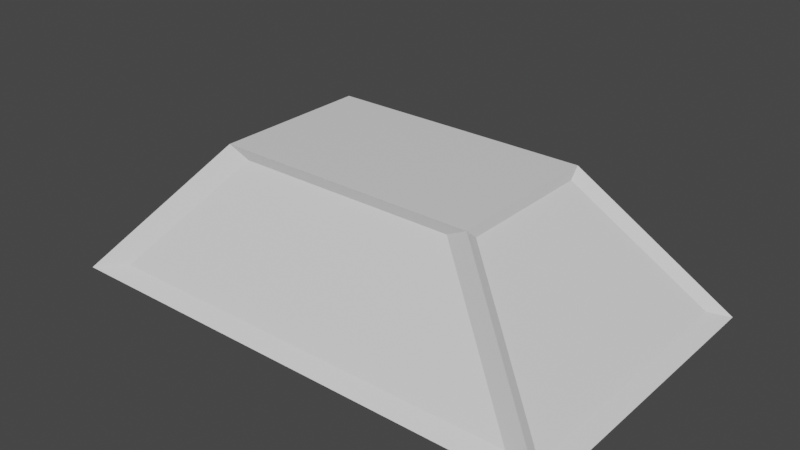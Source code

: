 # Source: Buildinglid.blend  (saved by Blender 2.81.16; exported with 4.5.12 LTS)
import bpy
from mathutils import Matrix  # noqa: F401  (used for matrix-valued properties, if any)

bpy.ops.wm.read_factory_settings(use_empty=True)
scene = bpy.context.scene
scene.name = 'Scene'

# ---- collections
col_collection = bpy.data.collections.new('Collection'); scene.collection.children.link(col_collection)

# ---- materials (node trees are filled in below, after node groups)
mat_material_001 = bpy.data.materials.new('Material.001')
mat_material_001.use_transparent_shadow = False
mat_material_002 = bpy.data.materials.new('Material.002')
mat_material_002.use_transparent_shadow = False

# ---- material node trees
mat_material_001.use_nodes = True; mat_material_001.node_tree.nodes.clear()
_N = mat_material_001.node_tree.nodes; _L = mat_material_001.node_tree.links
n0 = _N.new('ShaderNodeOutputMaterial'); n0.name = 'Material Output'; n0.location = (300, 300)
n1 = _N.new('ShaderNodeBsdfPrincipled'); n1.name = 'Principled BSDF'; n1.location = (10, 300)
n1.distribution = 'GGX'
n1.subsurface_method = 'BURLEY'
n1.inputs[3].default_value = 1.45
n1.inputs[27].default_value = (0.0, 0.0, 0.0, 1.0)
n1.inputs[28].default_value = 1.0
_L.new(n1.outputs[0], n0.inputs[0])
n0.is_active_output = True
mat_material_002.use_nodes = True; mat_material_002.node_tree.nodes.clear()
_N = mat_material_002.node_tree.nodes; _L = mat_material_002.node_tree.links
n0 = _N.new('ShaderNodeOutputMaterial'); n0.name = 'Material Output'; n0.location = (300, 300)
n1 = _N.new('ShaderNodeBsdfPrincipled'); n1.name = 'Principled BSDF'; n1.location = (10, 300)
n1.distribution = 'GGX'
n1.subsurface_method = 'BURLEY'
n1.inputs[3].default_value = 1.45
n1.inputs[27].default_value = (0.0, 0.0, 0.0, 1.0)
n1.inputs[28].default_value = 1.0
_L.new(n1.outputs[0], n0.inputs[0])
n0.is_active_output = True

# ---- world
world_world = bpy.data.worlds.new('World'); scene.world = world_world
world_world.use_nodes = True; world_world.node_tree.nodes.clear()
_N = world_world.node_tree.nodes; _L = world_world.node_tree.links
n0 = _N.new('ShaderNodeOutputWorld'); n0.name = 'World Output'; n0.location = (300, 300)
n1 = _N.new('ShaderNodeBackground'); n1.name = 'Background'; n1.location = (10, 300)
n1.inputs[0].default_value = (0.05088, 0.05088, 0.05088, 1.0)
_L.new(n1.outputs[0], n0.inputs[0])
n0.is_active_output = True
world_world.color = (0.05088, 0.05088, 0.05088)
world_world.use_sun_shadow = False
world_world.sun_shadow_jitter_overblur = 0.0

# ---- meshes
me_cube_001 = bpy.data.meshes.new('Cube.001')
me_cube_001.from_pydata([(-5.65, -3.4, -1.518), (-2.889, -1.738, 1.518), (-5.65, 3.4, -1.518), (-2.889, 1.738, 1.518), (5.65, -3.4, -1.518), (2.889, -1.738, 1.518), (5.65, 3.4, -1.518), (2.889, 1.738, 1.518), (2.911, 1.496, 1.306), (5.288, 2.926, -1.306), (5.288, -2.926, -1.306), (2.911, -1.496, 1.306), (-5.225, 2.851, -1.272), (-5.225, -2.851, -1.272), (-2.91, -1.457, 1.272), (-2.91, 1.457, 1.272), (-2.601, 1.652, 1.367), (-5.088, 3.148, -1.367), (5.088, 3.148, -1.367), (2.601, 1.652, 1.367), (-4.755, -3.08, -1.277), (-2.431, -1.681, 1.277), (2.431, -1.681, 1.277), (4.755, -3.08, -1.277)], [], [(1, 3, 15, 14), (7, 6, 18, 19), (7, 5, 11, 8), (0, 4, 23, 20), (2, 6, 4, 0), (7, 3, 1, 5), (9, 8, 11, 10), (6, 7, 8, 9), (5, 4, 10, 11), (4, 6, 9, 10), (13, 14, 15, 12), (2, 0, 13, 12), (3, 2, 12, 15), (0, 1, 14, 13), (17, 16, 19, 18), (6, 2, 17, 18), (3, 7, 19, 16), (2, 3, 16, 17), (23, 22, 21, 20), (5, 1, 21, 22), (4, 5, 22, 23), (1, 0, 20, 21)])
me_cube_001.polygons.foreach_set('material_index', [0, 0, 0, 0, 0, 0, 1, 0, 0, 0, 1, 0, 0, 0, 1, 0, 0, 0, 1, 0, 0, 0])
_uv = me_cube_001.uv_layers.new(name='UVMap')
_uv.uv.foreach_set('vector', [0.875, 0.75, 0.875, 0.5, 0.875, 0.5, 0.875, 0.75, 0.625, 0.5, 0.375, 0.5, 0.375, 0.5, 0.625, 0.5, 0.625, 0.5, 0.625, 0.75, 0.625, 0.75, 0.625, 0.5, 0.125, 0.75, 0.375, 0.75, 0.375, 0.75, 0.125, 0.75, 0.125, 0.5, 0.375, 0.5, 0.375, 0.75, 0.125, 0.75, 0.625, 0.5, 0.875, 0.5, 0.875, 0.75, 0.625, 0.75, 0.375, 0.5, 0.625, 0.5, 0.625, 0.75, 0.375, 0.75, 0.375, 0.5, 0.625, 0.5, 0.625, 0.5, 0.375, 0.5, 0.625, 0.75, 0.375, 0.75, 0.375, 0.75, 0.625, 0.75, 0.375, 0.75, 0.375, 0.5, 0.375, 0.5, 0.375, 0.75, 0.375, 0.0, 0.625, 0.0, 0.625, 0.25, 0.375, 0.25, 0.125, 0.5, 0.125, 0.75, 0.125, 0.75, 0.125, 0.5, 0.625, 0.25, 0.375, 0.25, 0.375, 0.25, 0.625, 0.25, 0.375, 1.0, 0.625, 1.0, 0.625, 1.0, 0.375, 1.0, 0.375, 0.25, 0.625, 0.25, 0.625, 0.5, 0.375, 0.5, 0.375, 0.5, 0.125, 0.5, 0.125, 0.5, 0.375, 0.5, 0.875, 0.5, 0.625, 0.5, 0.625, 0.5, 0.875, 0.5, 0.375, 0.25, 0.625, 0.25, 0.625, 0.25, 0.375, 0.25, 0.375, 0.75, 0.625, 0.75, 0.625, 1.0, 0.375, 1.0, 0.625, 0.75, 0.875, 0.75, 0.875, 0.75, 0.625, 0.75, 0.375, 0.75, 0.625, 0.75, 0.625, 0.75, 0.375, 0.75, 0.625, 1.0, 0.375, 1.0, 0.375, 1.0, 0.625, 1.0])
me_cube_001.materials.append(mat_material_001)
me_cube_001.materials.append(mat_material_002)
me_cube_001.use_remesh_fix_poles = True
me_cube_001.use_remesh_preserve_attributes = False
me_cube_001.use_mirror_vertex_groups = False
me_cube_001.update()

# ---- objects
ob_cube = bpy.data.objects.new('Cube', me_cube_001)

# ---- transforms, parenting, visibility, modifiers, constraints
ob_cube.location = (0.0, 0.0, 0.0)
ob_cube.lineart.crease_threshold = 0.0

# ---- collection membership
col_collection.objects.link(ob_cube)

# ---- scene / render settings (as saved in the file)
scene.frame_start = 1; scene.frame_end = 250; scene.frame_set(1)
scene.render.engine = 'BLENDER_EEVEE_NEXT'
scene.cycles.use_denoising = False
scene.cycles.samples = 128
scene.cycles.sampling_pattern = 'TABULATED_SOBOL'
scene.cycles.use_adaptive_sampling = False
scene.cycles.use_light_tree = False
scene.view_settings.view_transform = 'Filmic'
bpy.context.view_layer.update()

# ---- added for rendering (the .blend has no active camera and no usable light): camera, sun
cam_auto = bpy.data.cameras.new('AutoCamera')
cam_auto.lens = 50.0
cam_auto.sensor_width = 36.0
cam_auto.clip_end = 1000.0
ob_auto_camera = bpy.data.objects.new('AutoCamera', cam_auto)
scene.collection.objects.link(ob_auto_camera)
ob_auto_camera.location = (12.5219, -15.0263, 10.0175)
ob_auto_camera.rotation_euler = (1.09748, -7.21219e-08, 0.694738)
scene.camera = ob_auto_camera
light_auto_sun = bpy.data.lights.new('AutoSun', 'SUN')
light_auto_sun.energy = 3.0
light_auto_sun.angle = 0.0523599
ob_auto_sun = bpy.data.objects.new('AutoSun', light_auto_sun)
scene.collection.objects.link(ob_auto_sun)
ob_auto_sun.rotation_euler = (0.872665, 0.174533, 0.523599)
bpy.context.view_layer.update()
